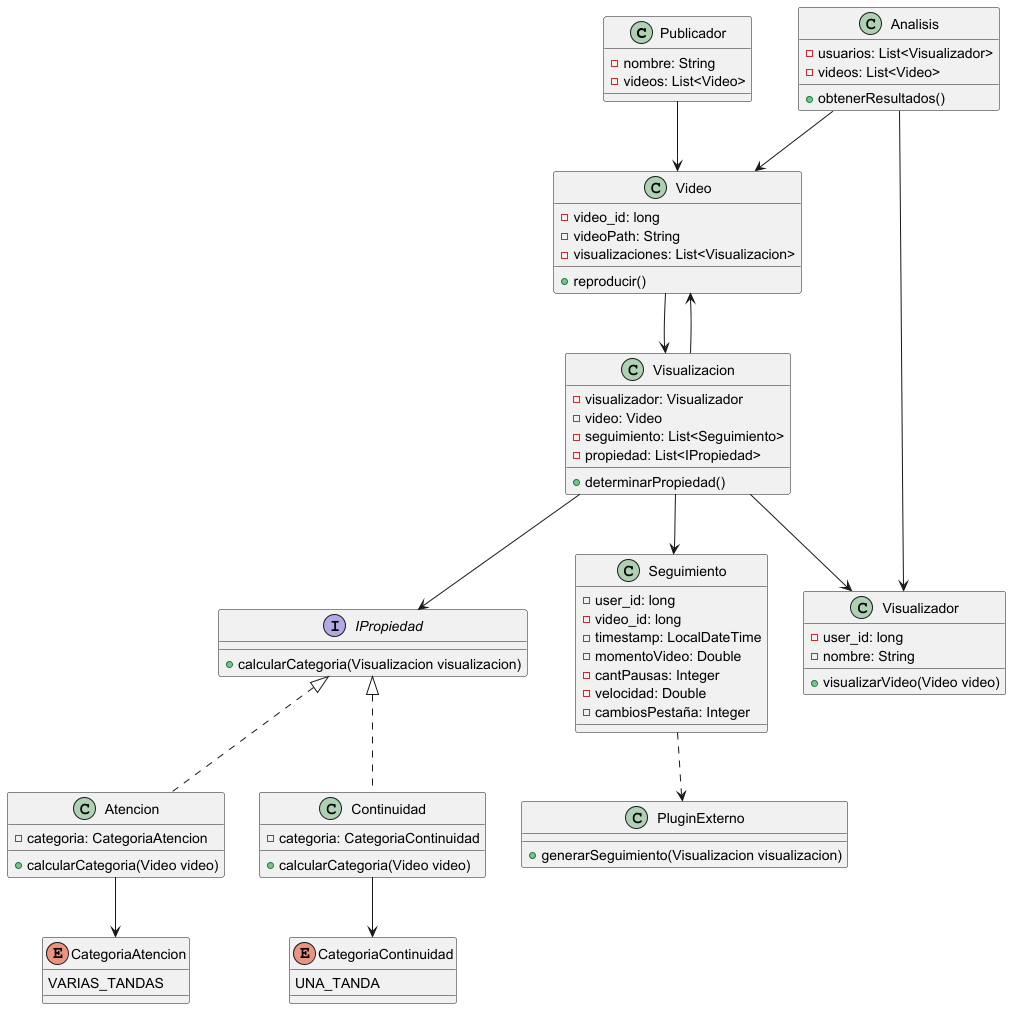

The diagram above was rendered by PlantUML. Its source (embedded in the PNG):
@startuml
class Publicador {
 - nombre: String
 - videos: List<Video>

 }

class Video {
 - video_id: long
 - videoPath: String
 - visualizaciones: List<Visualizacion>

 + reproducir()
}

class PluginExterno {
 + generarSeguimiento(Visualizacion visualizacion)
}

class Visualizador {
 - user_id: long
 - nombre: String

 + visualizarVideo(Video video)
}

class Visualizacion {
 - visualizador: Visualizador
 - video: Video
 - seguimiento: List<Seguimiento>
 - propiedad: List<IPropiedad>

 + determinarPropiedad()
}

interface IPropiedad {
 + calcularCategoria(Visualizacion visualizacion)
}

class Atencion implements IPropiedad {
 - categoria: CategoriaAtencion

 + calcularCategoria(Video video)
}

class Continuidad implements IPropiedad {
 - categoria: CategoriaContinuidad

 + calcularCategoria(Video video)
}

enum CategoriaAtencion {
  VARIAS_TANDAS
}

enum CategoriaContinuidad {
  UNA_TANDA
}

class Seguimiento {
 - user_id: long
 - video_id: long
 - timestamp: LocalDateTime
 - momentoVideo: Double
 - cantPausas: Integer
 - velocidad: Double
 - cambiosPestaña: Integer
 }

class Analisis {
 - usuarios: List<Visualizador>
 - videos: List<Video>

 + obtenerResultados()
}

Visualizacion --> Video
Visualizacion --> Visualizador
Visualizacion --> Seguimiento
Visualizacion --> IPropiedad

Video --> Visualizacion

Atencion --> CategoriaAtencion
Continuidad --> CategoriaContinuidad

Publicador --> Video

Analisis --> Video
Analisis --> Visualizador

Seguimiento ..> PluginExterno
@enduml